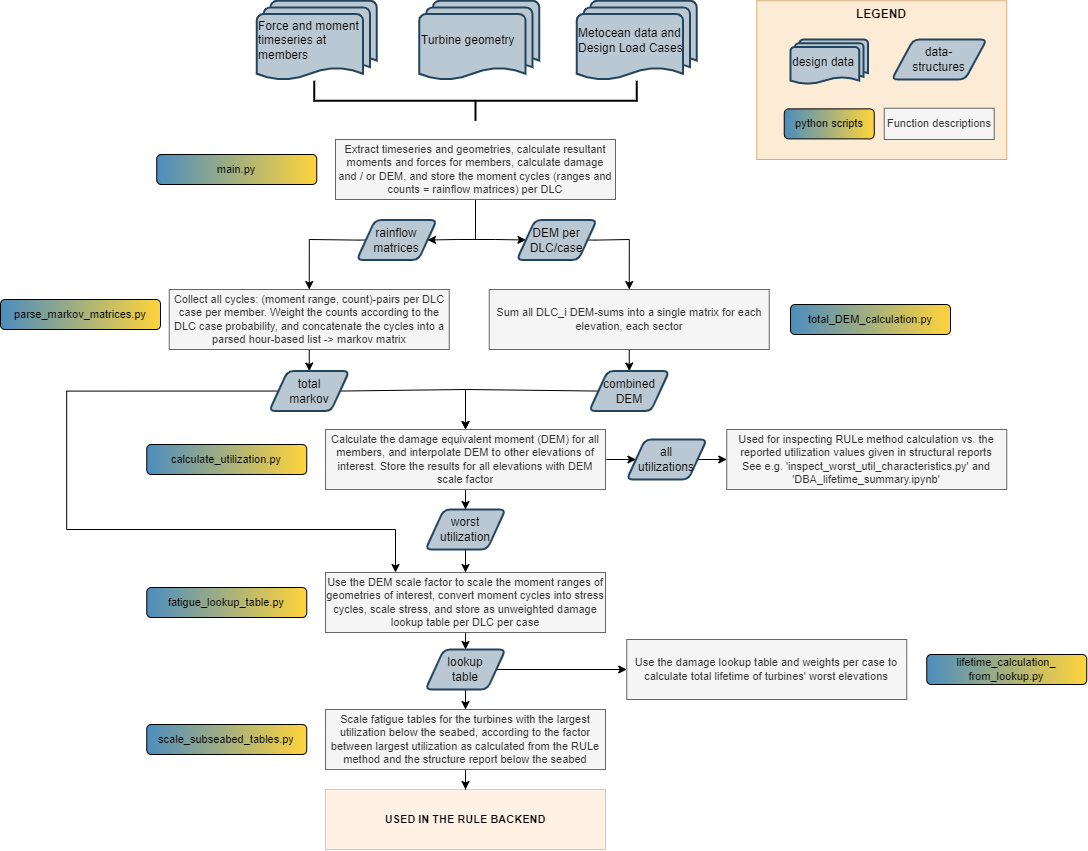

The diagram above was exported from draw.io. Its source (the exported page's mxGraphModel, read from the mxfile embedded in the PNG):
<mxGraphModel dx="4517" dy="3182" grid="1" gridSize="10" guides="1" tooltips="1" connect="1" arrows="1" fold="1" page="1" pageScale="1" pageWidth="1169" pageHeight="827" math="0" shadow="0">
  <root>
    <mxCell id="0" />
    <mxCell id="1" parent="0" />
    <mxCell id="2" value="&lt;b&gt;LEGEND&lt;/b&gt;" style="rounded=0;whiteSpace=wrap;html=1;horizontal=1;verticalAlign=top;fillColor=#fad7ac;strokeColor=#b46504;opacity=50;" vertex="1" parent="1">
      <mxGeometry x="-343.75" y="-858.75" width="250" height="158.75" as="geometry" />
    </mxCell>
    <mxCell id="3" style="edgeStyle=orthogonalEdgeStyle;rounded=0;orthogonalLoop=1;jettySize=auto;html=1;exitX=0;exitY=0.5;exitDx=0;exitDy=0;entryX=0.5;entryY=0;entryDx=0;entryDy=0;" edge="1" source="4" target="18" parent="1">
      <mxGeometry relative="1" as="geometry">
        <Array as="points">
          <mxPoint x="-741.75" y="-619" />
          <mxPoint x="-790.75" y="-620" />
        </Array>
      </mxGeometry>
    </mxCell>
    <mxCell id="4" value="rainflow matrices" style="shape=parallelogram;html=1;strokeWidth=2;perimeter=parallelogramPerimeter;whiteSpace=wrap;rounded=1;arcSize=12;size=0.23;fillColor=#bac8d3;strokeColor=#23445d;" vertex="1" parent="1">
      <mxGeometry x="-743.75" y="-639.5" width="80" height="40" as="geometry" />
    </mxCell>
    <mxCell id="5" value="Force and moment timeseries at members" style="strokeWidth=2;html=1;shape=mxgraph.flowchart.multi-document;whiteSpace=wrap;align=left;fillColor=#bac8d3;strokeColor=#23445d;" vertex="1" parent="1">
      <mxGeometry x="-843.75" y="-858.75" width="120" height="80" as="geometry" />
    </mxCell>
    <mxCell id="6" value="Turbine geometry" style="strokeWidth=2;html=1;shape=mxgraph.flowchart.multi-document;whiteSpace=wrap;align=left;fillColor=#bac8d3;strokeColor=#23445d;" vertex="1" parent="1">
      <mxGeometry x="-681.25" y="-858.75" width="120" height="80" as="geometry" />
    </mxCell>
    <mxCell id="7" value="" style="strokeWidth=2;html=1;shape=mxgraph.flowchart.annotation_2;align=left;labelPosition=right;pointerEvents=1;rotation=-90;" vertex="1" parent="1">
      <mxGeometry x="-645" y="-920" width="40" height="322.5" as="geometry" />
    </mxCell>
    <mxCell id="8" value="Metocean data and Design Load Cases" style="strokeWidth=2;html=1;shape=mxgraph.flowchart.multi-document;whiteSpace=wrap;align=left;fillColor=#bac8d3;strokeColor=#23445d;" vertex="1" parent="1">
      <mxGeometry x="-523.75" y="-858.75" width="120" height="80" as="geometry" />
    </mxCell>
    <mxCell id="9" style="edgeStyle=orthogonalEdgeStyle;rounded=0;orthogonalLoop=1;jettySize=auto;html=1;exitX=0.5;exitY=1;exitDx=0;exitDy=0;entryX=1;entryY=0.5;entryDx=0;entryDy=0;" edge="1" source="11" target="4" parent="1">
      <mxGeometry relative="1" as="geometry">
        <Array as="points">
          <mxPoint x="-624.75" y="-620" />
          <mxPoint x="-642.75" y="-620" />
        </Array>
      </mxGeometry>
    </mxCell>
    <mxCell id="10" style="edgeStyle=orthogonalEdgeStyle;rounded=0;orthogonalLoop=1;jettySize=auto;html=1;exitX=0.5;exitY=1;exitDx=0;exitDy=0;entryX=0;entryY=0.5;entryDx=0;entryDy=0;" edge="1" source="11" target="32" parent="1">
      <mxGeometry relative="1" as="geometry">
        <Array as="points">
          <mxPoint x="-624.75" y="-620" />
          <mxPoint x="-604.75" y="-620" />
        </Array>
      </mxGeometry>
    </mxCell>
    <mxCell id="11" value="Extract timeseries and geometries, calculate resultant moments and forces for members, calculate damage and / or DEM, and store the moment cycles (ranges and counts = rainflow matrices) per DLC" style="rounded=0;whiteSpace=wrap;html=1;fontSize=11;fillColor=#f5f5f5;strokeColor=#666666;fontColor=#333333;" vertex="1" parent="1">
      <mxGeometry x="-765" y="-720" width="280" height="60" as="geometry" />
    </mxCell>
    <mxCell id="12" value="" style="edgeStyle=orthogonalEdgeStyle;rounded=0;orthogonalLoop=1;jettySize=auto;html=1;" edge="1" source="14" target="38" parent="1">
      <mxGeometry relative="1" as="geometry" />
    </mxCell>
    <mxCell id="13" value="" style="edgeStyle=orthogonalEdgeStyle;rounded=0;orthogonalLoop=1;jettySize=auto;html=1;" edge="1" source="14" target="40" parent="1">
      <mxGeometry relative="1" as="geometry" />
    </mxCell>
    <mxCell id="14" value="Calculate the damage equivalent moment (DEM) for all members, and interpolate DEM to other elevations of interest. Store the results for all elevations with DEM scale factor" style="rounded=0;whiteSpace=wrap;html=1;fontSize=11;fillColor=#f5f5f5;strokeColor=#666666;fontColor=#333333;" vertex="1" parent="1">
      <mxGeometry x="-775" y="-430" width="280" height="60" as="geometry" />
    </mxCell>
    <mxCell id="15" value="" style="edgeStyle=orthogonalEdgeStyle;rounded=0;orthogonalLoop=1;jettySize=auto;html=1;" edge="1" source="16" target="43" parent="1">
      <mxGeometry relative="1" as="geometry" />
    </mxCell>
    <mxCell id="16" value="Use the DEM scale factor to scale the moment ranges of geometries of interest, convert moment cycles into stress cycles, scale stress, and store as unweighted damage lookup table per DLC per case" style="rounded=0;whiteSpace=wrap;html=1;fontSize=11;fillColor=#f5f5f5;strokeColor=#666666;fontColor=#333333;" vertex="1" parent="1">
      <mxGeometry x="-775" y="-287" width="280" height="60" as="geometry" />
    </mxCell>
    <mxCell id="17" style="edgeStyle=orthogonalEdgeStyle;rounded=0;orthogonalLoop=1;jettySize=auto;html=1;exitX=0.5;exitY=1;exitDx=0;exitDy=0;entryX=0.5;entryY=0;entryDx=0;entryDy=0;" edge="1" source="18" target="34" parent="1">
      <mxGeometry relative="1" as="geometry" />
    </mxCell>
    <mxCell id="18" value="Collect all cycles: (moment range, count)-pairs per DLC case per member. Weight the counts according to the DLC case probability, and concatenate the cycles into a parsed hour-based list -&amp;gt; markov matrix" style="rounded=0;whiteSpace=wrap;html=1;fontSize=11;fillColor=#f5f5f5;strokeColor=#666666;fontColor=#333333;" vertex="1" parent="1">
      <mxGeometry x="-931.25" y="-570" width="280" height="60" as="geometry" />
    </mxCell>
    <mxCell id="19" value="parse_markov_matrices.py" style="rounded=1;whiteSpace=wrap;html=1;fontSize=11;fillColor=#4C8DBE;strokeColor=default;gradientColor=#FFD43B;gradientDirection=east;" vertex="1" parent="1">
      <mxGeometry x="-1100" y="-560" width="160" height="30" as="geometry" />
    </mxCell>
    <mxCell id="20" value="main.py" style="rounded=1;whiteSpace=wrap;html=1;fontSize=11;fillColor=#4C8DBE;strokeColor=default;gradientColor=#FFD43B;gradientDirection=east;" vertex="1" parent="1">
      <mxGeometry x="-943.75" y="-705" width="160" height="30" as="geometry" />
    </mxCell>
    <mxCell id="21" value="calculate_utilization.py&lt;br&gt;" style="rounded=1;whiteSpace=wrap;html=1;fontSize=11;fillColor=#4C8DBE;strokeColor=default;gradientColor=#FFD43B;gradientDirection=east;" vertex="1" parent="1">
      <mxGeometry x="-953.75" y="-415" width="160" height="30" as="geometry" />
    </mxCell>
    <mxCell id="22" style="edgeStyle=orthogonalEdgeStyle;rounded=0;orthogonalLoop=1;jettySize=auto;html=1;exitX=0.5;exitY=1;exitDx=0;exitDy=0;entryX=0.5;entryY=0;entryDx=0;entryDy=0;" edge="1" source="23" target="36" parent="1">
      <mxGeometry relative="1" as="geometry" />
    </mxCell>
    <mxCell id="23" value="Sum all DLC_i DEM-sums into a single matrix for each elevation, each sector" style="rounded=0;whiteSpace=wrap;html=1;fontSize=11;fillColor=#f5f5f5;strokeColor=#666666;fontColor=#333333;" vertex="1" parent="1">
      <mxGeometry x="-611.25" y="-570" width="280" height="60" as="geometry" />
    </mxCell>
    <mxCell id="24" value="total_DEM_calculation.py" style="rounded=1;whiteSpace=wrap;html=1;fontSize=11;fillColor=#4C8DBE;strokeColor=default;gradientColor=#FFD43B;gradientDirection=east;" vertex="1" parent="1">
      <mxGeometry x="-310" y="-555" width="160" height="30" as="geometry" />
    </mxCell>
    <mxCell id="25" value="fatigue_lookup_table.py" style="rounded=1;whiteSpace=wrap;html=1;fontSize=11;fillColor=#4C8DBE;strokeColor=default;gradientColor=#FFD43B;gradientDirection=east;" vertex="1" parent="1">
      <mxGeometry x="-953.75" y="-272" width="160" height="30" as="geometry" />
    </mxCell>
    <mxCell id="26" value="Use the damage lookup table and weights per case to calculate total lifetime of turbines' worst elevations" style="rounded=0;whiteSpace=wrap;html=1;fontSize=11;fillColor=#f5f5f5;strokeColor=#666666;fontColor=#333333;" vertex="1" parent="1">
      <mxGeometry x="-473.75" y="-220" width="280" height="60" as="geometry" />
    </mxCell>
    <mxCell id="27" value="lifetime_calculation_&lt;br&gt;from_lookup.py" style="rounded=1;whiteSpace=wrap;html=1;fontSize=11;fillColor=#4C8DBE;strokeColor=default;gradientColor=#FFD43B;gradientDirection=east;" vertex="1" parent="1">
      <mxGeometry x="-173.75" y="-205" width="160" height="30" as="geometry" />
    </mxCell>
    <mxCell id="28" style="edgeStyle=orthogonalEdgeStyle;rounded=0;orthogonalLoop=1;jettySize=auto;html=1;exitX=0;exitY=0.5;exitDx=0;exitDy=0;entryX=0.25;entryY=0;entryDx=0;entryDy=0;" edge="1" source="34" target="16" parent="1">
      <mxGeometry relative="1" as="geometry">
        <Array as="points">
          <mxPoint x="-1033.75" y="-468" />
          <mxPoint x="-1033.75" y="-330" />
          <mxPoint x="-704.75" y="-330" />
        </Array>
        <mxPoint x="-821.3100000000002" y="-468.44000000000005" as="sourcePoint" />
      </mxGeometry>
    </mxCell>
    <mxCell id="29" value="&lt;b&gt;USED IN THE RULE BACKEND&lt;/b&gt;" style="rounded=0;whiteSpace=wrap;html=1;fontSize=11;fillColor=#ffe6cc;strokeColor=#d79b00;opacity=50;" vertex="1" parent="1">
      <mxGeometry x="-775" y="-70" width="280" height="60" as="geometry" />
    </mxCell>
    <mxCell id="30" value="scale_subseabed_tables.py" style="rounded=1;whiteSpace=wrap;html=1;fontSize=11;fillColor=#4C8DBE;strokeColor=default;gradientColor=#FFD43B;gradientDirection=east;" vertex="1" parent="1">
      <mxGeometry x="-953.75" y="-135" width="160" height="30" as="geometry" />
    </mxCell>
    <mxCell id="31" style="edgeStyle=orthogonalEdgeStyle;rounded=0;orthogonalLoop=1;jettySize=auto;html=1;exitX=1;exitY=0.5;exitDx=0;exitDy=0;entryX=0.5;entryY=0;entryDx=0;entryDy=0;" edge="1" source="32" target="23" parent="1">
      <mxGeometry relative="1" as="geometry">
        <Array as="points">
          <mxPoint x="-504.75" y="-620" />
          <mxPoint x="-471.75" y="-620" />
        </Array>
      </mxGeometry>
    </mxCell>
    <mxCell id="32" value="DEM per&lt;br&gt;DLC/case" style="shape=parallelogram;html=1;strokeWidth=2;perimeter=parallelogramPerimeter;whiteSpace=wrap;rounded=1;arcSize=12;size=0.23;fillColor=#bac8d3;strokeColor=#23445d;" vertex="1" parent="1">
      <mxGeometry x="-583.75" y="-639.5" width="80" height="40" as="geometry" />
    </mxCell>
    <mxCell id="33" style="edgeStyle=orthogonalEdgeStyle;rounded=0;orthogonalLoop=1;jettySize=auto;html=1;exitX=1;exitY=0.5;exitDx=0;exitDy=0;entryX=0.5;entryY=0;entryDx=0;entryDy=0;" edge="1" source="34" target="14" parent="1">
      <mxGeometry relative="1" as="geometry">
        <Array as="points">
          <mxPoint x="-760.75" y="-470" />
          <mxPoint x="-634.75" y="-470" />
        </Array>
      </mxGeometry>
    </mxCell>
    <mxCell id="34" value="total&lt;br&gt;markov" style="shape=parallelogram;html=1;strokeWidth=2;perimeter=parallelogramPerimeter;whiteSpace=wrap;rounded=1;arcSize=12;size=0.23;fillColor=#bac8d3;strokeColor=#23445d;" vertex="1" parent="1">
      <mxGeometry x="-831.25" y="-488.44000000000005" width="80" height="40" as="geometry" />
    </mxCell>
    <mxCell id="35" style="edgeStyle=orthogonalEdgeStyle;rounded=0;orthogonalLoop=1;jettySize=auto;html=1;exitX=0;exitY=0.5;exitDx=0;exitDy=0;entryX=0.5;entryY=0;entryDx=0;entryDy=0;" edge="1" source="36" target="14" parent="1">
      <mxGeometry relative="1" as="geometry">
        <Array as="points">
          <mxPoint x="-501.75" y="-470" />
          <mxPoint x="-634.75" y="-470" />
        </Array>
      </mxGeometry>
    </mxCell>
    <mxCell id="36" value="combined&lt;br&gt;DEM" style="shape=parallelogram;html=1;strokeWidth=2;perimeter=parallelogramPerimeter;whiteSpace=wrap;rounded=1;arcSize=12;size=0.23;fillColor=#bac8d3;strokeColor=#23445d;" vertex="1" parent="1">
      <mxGeometry x="-511.25" y="-488.44000000000005" width="80" height="40" as="geometry" />
    </mxCell>
    <mxCell id="37" style="edgeStyle=orthogonalEdgeStyle;rounded=0;orthogonalLoop=1;jettySize=auto;html=1;exitX=0.5;exitY=1;exitDx=0;exitDy=0;entryX=0.5;entryY=0;entryDx=0;entryDy=0;" edge="1" source="38" target="16" parent="1">
      <mxGeometry relative="1" as="geometry" />
    </mxCell>
    <mxCell id="38" value="worst&lt;br&gt;utilization" style="shape=parallelogram;html=1;strokeWidth=2;perimeter=parallelogramPerimeter;whiteSpace=wrap;rounded=1;arcSize=12;size=0.23;fillColor=#bac8d3;strokeColor=#23445d;" vertex="1" parent="1">
      <mxGeometry x="-675" y="-350" width="80" height="40" as="geometry" />
    </mxCell>
    <mxCell id="39" style="edgeStyle=orthogonalEdgeStyle;rounded=0;orthogonalLoop=1;jettySize=auto;html=1;exitX=1;exitY=0.5;exitDx=0;exitDy=0;entryX=0;entryY=0.5;entryDx=0;entryDy=0;" edge="1" source="40" target="50" parent="1">
      <mxGeometry relative="1" as="geometry">
        <mxPoint x="-323.75" y="-400" as="targetPoint" />
        <Array as="points" />
      </mxGeometry>
    </mxCell>
    <mxCell id="40" value="all&lt;br&gt;utilizations" style="shape=parallelogram;html=1;strokeWidth=2;perimeter=parallelogramPerimeter;whiteSpace=wrap;rounded=1;arcSize=12;size=0.23;fillColor=#bac8d3;strokeColor=#23445d;" vertex="1" parent="1">
      <mxGeometry x="-473.75" y="-420" width="80" height="40" as="geometry" />
    </mxCell>
    <mxCell id="41" style="edgeStyle=orthogonalEdgeStyle;rounded=0;orthogonalLoop=1;jettySize=auto;html=1;exitX=1;exitY=0.5;exitDx=0;exitDy=0;entryX=0;entryY=0.5;entryDx=0;entryDy=0;" edge="1" source="43" target="26" parent="1">
      <mxGeometry relative="1" as="geometry" />
    </mxCell>
    <mxCell id="42" value="" style="edgeStyle=orthogonalEdgeStyle;rounded=0;orthogonalLoop=1;jettySize=auto;html=1;" edge="1" source="43" target="49" parent="1">
      <mxGeometry relative="1" as="geometry" />
    </mxCell>
    <mxCell id="43" value="lookup&lt;br&gt;table" style="shape=parallelogram;html=1;strokeWidth=2;perimeter=parallelogramPerimeter;whiteSpace=wrap;rounded=1;arcSize=12;size=0.23;fillColor=#bac8d3;strokeColor=#23445d;" vertex="1" parent="1">
      <mxGeometry x="-675" y="-210" width="80" height="40" as="geometry" />
    </mxCell>
    <mxCell id="44" value="data-&lt;br&gt;structures" style="shape=parallelogram;html=1;strokeWidth=2;perimeter=parallelogramPerimeter;whiteSpace=wrap;rounded=1;arcSize=12;size=0.23;fillColor=#bac8d3;strokeColor=#23445d;align=center;" vertex="1" parent="1">
      <mxGeometry x="-208.75" y="-820" width="95" height="40" as="geometry" />
    </mxCell>
    <mxCell id="45" value="design data" style="strokeWidth=2;html=1;shape=mxgraph.flowchart.multi-document;whiteSpace=wrap;align=left;fillColor=#bac8d3;strokeColor=#23445d;" vertex="1" parent="1">
      <mxGeometry x="-310" y="-820" width="77.5" height="45" as="geometry" />
    </mxCell>
    <mxCell id="46" value="python scripts" style="rounded=1;whiteSpace=wrap;html=1;fontSize=11;fillColor=#4C8DBE;strokeColor=default;gradientColor=#FFD43B;gradientDirection=east;" vertex="1" parent="1">
      <mxGeometry x="-316.25" y="-750.6199999999999" width="90" height="30" as="geometry" />
    </mxCell>
    <mxCell id="47" value="Function descriptions" style="rounded=0;whiteSpace=wrap;html=1;fontSize=11;fillColor=#f5f5f5;strokeColor=#666666;fontColor=#333333;" vertex="1" parent="1">
      <mxGeometry x="-216.25" y="-751.25" width="110" height="31.25" as="geometry" />
    </mxCell>
    <mxCell id="48" value="" style="edgeStyle=orthogonalEdgeStyle;rounded=0;orthogonalLoop=1;jettySize=auto;html=1;" edge="1" source="49" target="29" parent="1">
      <mxGeometry relative="1" as="geometry" />
    </mxCell>
    <mxCell id="49" value="Scale fatigue tables for the turbines with the largest utilization below the seabed, according to the factor between largest utilization as calculated from the RULe method and the structure report below the seabed" style="rounded=0;whiteSpace=wrap;html=1;fontSize=11;fillColor=#f5f5f5;strokeColor=#666666;fontColor=#333333;" vertex="1" parent="1">
      <mxGeometry x="-775" y="-150" width="280" height="60" as="geometry" />
    </mxCell>
    <mxCell id="50" value="Used for inspecting RULe method calculation vs. the reported utilization values given in structural reports&lt;br&gt;See e.g. 'inspect_worst_util_characteristics.py' and 'DBA_lifetime_summary.ipynb'" style="rounded=0;whiteSpace=wrap;html=1;fontSize=11;fillColor=#f5f5f5;strokeColor=#666666;fontColor=#333333;" vertex="1" parent="1">
      <mxGeometry x="-373.75" y="-430" width="280" height="60" as="geometry" />
    </mxCell>
  </root>
</mxGraphModel>